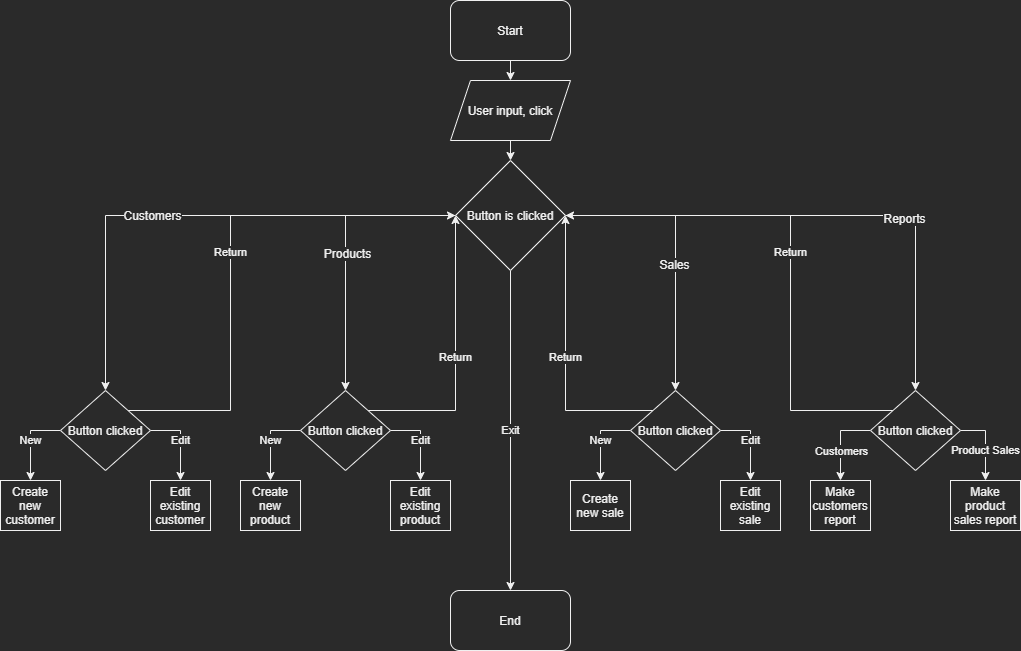

The diagram above was exported from draw.io. Its source (the exported page's mxGraphModel, read from the mxfile embedded in the PNG):
<mxGraphModel dx="1718" dy="510" grid="1" gridSize="10" guides="1" tooltips="1" connect="1" arrows="1" fold="1" page="1" pageScale="1" pageWidth="850" pageHeight="1100" math="0" shadow="0">
  <root>
    <mxCell id="0" />
    <mxCell id="1" parent="0" />
    <mxCell id="MrWjwMhTVmrDGPULPz-T-8" style="edgeStyle=orthogonalEdgeStyle;rounded=0;orthogonalLoop=1;jettySize=auto;html=1;exitX=0.5;exitY=1;exitDx=0;exitDy=0;entryX=0.5;entryY=0;entryDx=0;entryDy=0;" parent="1" source="RvQOnYrcnjMjETQYZbk5-2" target="MrWjwMhTVmrDGPULPz-T-4" edge="1">
      <mxGeometry relative="1" as="geometry" />
    </mxCell>
    <mxCell id="RvQOnYrcnjMjETQYZbk5-2" value="Start" style="rounded=1;whiteSpace=wrap;html=1;" parent="1" vertex="1">
      <mxGeometry x="360" width="120" height="60" as="geometry" />
    </mxCell>
    <mxCell id="2q2EovBtgOth0rbDhV6w-12" value="Exit" style="edgeStyle=orthogonalEdgeStyle;rounded=0;orthogonalLoop=1;jettySize=auto;html=1;exitX=0.5;exitY=1;exitDx=0;exitDy=0;entryX=0.5;entryY=0;entryDx=0;entryDy=0;" parent="1" source="MrWjwMhTVmrDGPULPz-T-2" target="RvQOnYrcnjMjETQYZbk5-4" edge="1">
      <mxGeometry relative="1" as="geometry">
        <Array as="points" />
        <mxPoint x="420" y="300" as="sourcePoint" />
      </mxGeometry>
    </mxCell>
    <mxCell id="RvQOnYrcnjMjETQYZbk5-4" value="End" style="rounded=1;whiteSpace=wrap;html=1;" parent="1" vertex="1">
      <mxGeometry x="360" y="590" width="120" height="60" as="geometry" />
    </mxCell>
    <mxCell id="t_U36BetvP_QV3xUqUTN-14" value="New" style="edgeStyle=orthogonalEdgeStyle;rounded=0;orthogonalLoop=1;jettySize=auto;html=1;exitX=0;exitY=0.5;exitDx=0;exitDy=0;entryX=0.5;entryY=0;entryDx=0;entryDy=0;" parent="1" source="RvQOnYrcnjMjETQYZbk5-13" target="t_U36BetvP_QV3xUqUTN-4" edge="1">
      <mxGeometry relative="1" as="geometry" />
    </mxCell>
    <mxCell id="t_U36BetvP_QV3xUqUTN-15" value="Edit" style="edgeStyle=orthogonalEdgeStyle;rounded=0;orthogonalLoop=1;jettySize=auto;html=1;exitX=1;exitY=0.5;exitDx=0;exitDy=0;entryX=0.5;entryY=0;entryDx=0;entryDy=0;" parent="1" source="RvQOnYrcnjMjETQYZbk5-13" target="t_U36BetvP_QV3xUqUTN-5" edge="1">
      <mxGeometry relative="1" as="geometry" />
    </mxCell>
    <mxCell id="MrWjwMhTVmrDGPULPz-T-28" value="Return" style="edgeStyle=orthogonalEdgeStyle;rounded=0;orthogonalLoop=1;jettySize=auto;html=1;exitX=1;exitY=0;exitDx=0;exitDy=0;entryX=0;entryY=0.5;entryDx=0;entryDy=0;" parent="1" source="RvQOnYrcnjMjETQYZbk5-13" target="MrWjwMhTVmrDGPULPz-T-2" edge="1">
      <mxGeometry relative="1" as="geometry">
        <Array as="points">
          <mxPoint x="140" y="410" />
          <mxPoint x="140" y="215" />
        </Array>
      </mxGeometry>
    </mxCell>
    <mxCell id="RvQOnYrcnjMjETQYZbk5-13" value="Button clicked" style="rhombus;whiteSpace=wrap;html=1;" parent="1" vertex="1">
      <mxGeometry x="-30" y="390" width="90" height="80" as="geometry" />
    </mxCell>
    <mxCell id="t_U36BetvP_QV3xUqUTN-16" value="New" style="edgeStyle=orthogonalEdgeStyle;rounded=0;orthogonalLoop=1;jettySize=auto;html=1;exitX=0;exitY=0.5;exitDx=0;exitDy=0;entryX=0.5;entryY=0;entryDx=0;entryDy=0;" parent="1" source="RvQOnYrcnjMjETQYZbk5-14" target="t_U36BetvP_QV3xUqUTN-12" edge="1">
      <mxGeometry relative="1" as="geometry" />
    </mxCell>
    <mxCell id="t_U36BetvP_QV3xUqUTN-17" value="Edit" style="edgeStyle=orthogonalEdgeStyle;rounded=0;orthogonalLoop=1;jettySize=auto;html=1;exitX=1;exitY=0.5;exitDx=0;exitDy=0;entryX=0.5;entryY=0;entryDx=0;entryDy=0;" parent="1" source="RvQOnYrcnjMjETQYZbk5-14" target="t_U36BetvP_QV3xUqUTN-13" edge="1">
      <mxGeometry relative="1" as="geometry" />
    </mxCell>
    <mxCell id="MrWjwMhTVmrDGPULPz-T-29" value="Return" style="edgeStyle=orthogonalEdgeStyle;rounded=0;orthogonalLoop=1;jettySize=auto;html=1;exitX=1;exitY=0;exitDx=0;exitDy=0;entryX=0;entryY=0.5;entryDx=0;entryDy=0;" parent="1" source="RvQOnYrcnjMjETQYZbk5-14" target="MrWjwMhTVmrDGPULPz-T-2" edge="1">
      <mxGeometry relative="1" as="geometry">
        <Array as="points">
          <mxPoint x="365" y="410" />
        </Array>
      </mxGeometry>
    </mxCell>
    <mxCell id="RvQOnYrcnjMjETQYZbk5-14" value="Button clicked" style="rhombus;whiteSpace=wrap;html=1;" parent="1" vertex="1">
      <mxGeometry x="210" y="390" width="90" height="80" as="geometry" />
    </mxCell>
    <mxCell id="t_U36BetvP_QV3xUqUTN-18" value="New" style="edgeStyle=orthogonalEdgeStyle;rounded=0;orthogonalLoop=1;jettySize=auto;html=1;exitX=0;exitY=0.5;exitDx=0;exitDy=0;entryX=0.5;entryY=0;entryDx=0;entryDy=0;" parent="1" source="RvQOnYrcnjMjETQYZbk5-15" target="t_U36BetvP_QV3xUqUTN-8" edge="1">
      <mxGeometry relative="1" as="geometry" />
    </mxCell>
    <mxCell id="t_U36BetvP_QV3xUqUTN-19" value="Edit" style="edgeStyle=orthogonalEdgeStyle;rounded=0;orthogonalLoop=1;jettySize=auto;html=1;exitX=1;exitY=0.5;exitDx=0;exitDy=0;entryX=0.5;entryY=0;entryDx=0;entryDy=0;" parent="1" source="RvQOnYrcnjMjETQYZbk5-15" target="t_U36BetvP_QV3xUqUTN-9" edge="1">
      <mxGeometry relative="1" as="geometry" />
    </mxCell>
    <mxCell id="MrWjwMhTVmrDGPULPz-T-30" value="Return" style="edgeStyle=orthogonalEdgeStyle;rounded=0;orthogonalLoop=1;jettySize=auto;html=1;exitX=0;exitY=0;exitDx=0;exitDy=0;entryX=1;entryY=0.5;entryDx=0;entryDy=0;" parent="1" source="RvQOnYrcnjMjETQYZbk5-15" target="MrWjwMhTVmrDGPULPz-T-2" edge="1">
      <mxGeometry relative="1" as="geometry">
        <Array as="points">
          <mxPoint x="475" y="410" />
        </Array>
      </mxGeometry>
    </mxCell>
    <mxCell id="RvQOnYrcnjMjETQYZbk5-15" value="Button clicked" style="rhombus;whiteSpace=wrap;html=1;" parent="1" vertex="1">
      <mxGeometry x="540" y="390" width="90" height="80" as="geometry" />
    </mxCell>
    <mxCell id="t_U36BetvP_QV3xUqUTN-20" style="edgeStyle=orthogonalEdgeStyle;rounded=0;orthogonalLoop=1;jettySize=auto;html=1;exitX=0;exitY=0.5;exitDx=0;exitDy=0;entryX=0.5;entryY=0;entryDx=0;entryDy=0;" parent="1" source="RvQOnYrcnjMjETQYZbk5-16" target="t_U36BetvP_QV3xUqUTN-10" edge="1">
      <mxGeometry relative="1" as="geometry" />
    </mxCell>
    <mxCell id="MrWjwMhTVmrDGPULPz-T-32" value="Customers" style="edgeLabel;html=1;align=center;verticalAlign=middle;resizable=0;points=[];" parent="t_U36BetvP_QV3xUqUTN-20" vertex="1" connectable="0">
      <mxGeometry x="0.1" y="3" relative="1" as="geometry">
        <mxPoint x="-3" y="6" as="offset" />
      </mxGeometry>
    </mxCell>
    <mxCell id="t_U36BetvP_QV3xUqUTN-21" value="Product Sales" style="edgeStyle=orthogonalEdgeStyle;rounded=0;orthogonalLoop=1;jettySize=auto;html=1;exitX=1;exitY=0.5;exitDx=0;exitDy=0;entryX=0.5;entryY=0;entryDx=0;entryDy=0;" parent="1" source="RvQOnYrcnjMjETQYZbk5-16" target="t_U36BetvP_QV3xUqUTN-11" edge="1">
      <mxGeometry x="0.2" relative="1" as="geometry">
        <Array as="points">
          <mxPoint x="895" y="430" />
        </Array>
        <mxPoint as="offset" />
      </mxGeometry>
    </mxCell>
    <mxCell id="MrWjwMhTVmrDGPULPz-T-31" value="Return" style="edgeStyle=orthogonalEdgeStyle;rounded=0;orthogonalLoop=1;jettySize=auto;html=1;exitX=0;exitY=0;exitDx=0;exitDy=0;entryX=1;entryY=0.5;entryDx=0;entryDy=0;" parent="1" source="RvQOnYrcnjMjETQYZbk5-16" target="MrWjwMhTVmrDGPULPz-T-2" edge="1">
      <mxGeometry relative="1" as="geometry">
        <Array as="points">
          <mxPoint x="700" y="410" />
          <mxPoint x="700" y="215" />
        </Array>
      </mxGeometry>
    </mxCell>
    <mxCell id="RvQOnYrcnjMjETQYZbk5-16" value="&lt;span&gt;Button clicked&lt;/span&gt;" style="rhombus;whiteSpace=wrap;html=1;" parent="1" vertex="1">
      <mxGeometry x="780" y="390" width="90" height="80" as="geometry" />
    </mxCell>
    <mxCell id="t_U36BetvP_QV3xUqUTN-4" value="Create new customer" style="rounded=0;whiteSpace=wrap;html=1;" parent="1" vertex="1">
      <mxGeometry x="-90" y="480" width="60" height="50" as="geometry" />
    </mxCell>
    <mxCell id="t_U36BetvP_QV3xUqUTN-5" value="Edit existing customer" style="rounded=0;whiteSpace=wrap;html=1;" parent="1" vertex="1">
      <mxGeometry x="60" y="480" width="60" height="50" as="geometry" />
    </mxCell>
    <mxCell id="t_U36BetvP_QV3xUqUTN-8" value="&lt;span&gt;Create new sale&lt;/span&gt;" style="rounded=0;whiteSpace=wrap;html=1;" parent="1" vertex="1">
      <mxGeometry x="480" y="480" width="60" height="50" as="geometry" />
    </mxCell>
    <mxCell id="t_U36BetvP_QV3xUqUTN-9" value="&lt;span&gt;Edit existing sale&lt;/span&gt;" style="rounded=0;whiteSpace=wrap;html=1;" parent="1" vertex="1">
      <mxGeometry x="630" y="480" width="60" height="50" as="geometry" />
    </mxCell>
    <mxCell id="t_U36BetvP_QV3xUqUTN-10" value="Make customers report" style="rounded=0;whiteSpace=wrap;html=1;" parent="1" vertex="1">
      <mxGeometry x="720" y="480" width="60" height="50" as="geometry" />
    </mxCell>
    <mxCell id="t_U36BetvP_QV3xUqUTN-11" value="Make product sales report" style="rounded=0;whiteSpace=wrap;html=1;" parent="1" vertex="1">
      <mxGeometry x="860" y="480" width="70" height="50" as="geometry" />
    </mxCell>
    <mxCell id="t_U36BetvP_QV3xUqUTN-12" value="Create new product" style="rounded=0;whiteSpace=wrap;html=1;" parent="1" vertex="1">
      <mxGeometry x="150" y="480" width="60" height="50" as="geometry" />
    </mxCell>
    <mxCell id="t_U36BetvP_QV3xUqUTN-13" value="Edit existing product" style="rounded=0;whiteSpace=wrap;html=1;" parent="1" vertex="1">
      <mxGeometry x="300" y="480" width="60" height="50" as="geometry" />
    </mxCell>
    <mxCell id="MrWjwMhTVmrDGPULPz-T-13" style="edgeStyle=orthogonalEdgeStyle;rounded=0;orthogonalLoop=1;jettySize=auto;html=1;exitX=0;exitY=0.5;exitDx=0;exitDy=0;entryX=0.5;entryY=0;entryDx=0;entryDy=0;" parent="1" source="MrWjwMhTVmrDGPULPz-T-2" target="RvQOnYrcnjMjETQYZbk5-13" edge="1">
      <mxGeometry relative="1" as="geometry" />
    </mxCell>
    <mxCell id="MrWjwMhTVmrDGPULPz-T-14" value="&lt;span style=&quot;font-size: 12px&quot;&gt;Customers&lt;/span&gt;" style="edgeLabel;html=1;align=center;verticalAlign=middle;resizable=0;points=[];" parent="MrWjwMhTVmrDGPULPz-T-13" vertex="1" connectable="0">
      <mxGeometry x="0.1583" y="-1" relative="1" as="geometry">
        <mxPoint as="offset" />
      </mxGeometry>
    </mxCell>
    <mxCell id="MrWjwMhTVmrDGPULPz-T-16" style="edgeStyle=orthogonalEdgeStyle;rounded=0;orthogonalLoop=1;jettySize=auto;html=1;exitX=0;exitY=0.5;exitDx=0;exitDy=0;" parent="1" source="MrWjwMhTVmrDGPULPz-T-2" target="RvQOnYrcnjMjETQYZbk5-14" edge="1">
      <mxGeometry relative="1" as="geometry" />
    </mxCell>
    <mxCell id="MrWjwMhTVmrDGPULPz-T-17" value="&lt;span style=&quot;font-size: 12px&quot;&gt;Products&lt;/span&gt;" style="edgeLabel;html=1;align=center;verticalAlign=middle;resizable=0;points=[];" parent="MrWjwMhTVmrDGPULPz-T-16" vertex="1" connectable="0">
      <mxGeometry x="0.0333" y="1" relative="1" as="geometry">
        <mxPoint as="offset" />
      </mxGeometry>
    </mxCell>
    <mxCell id="MrWjwMhTVmrDGPULPz-T-18" style="edgeStyle=orthogonalEdgeStyle;rounded=0;orthogonalLoop=1;jettySize=auto;html=1;exitX=1;exitY=0.5;exitDx=0;exitDy=0;entryX=0.5;entryY=0;entryDx=0;entryDy=0;" parent="1" source="MrWjwMhTVmrDGPULPz-T-2" target="RvQOnYrcnjMjETQYZbk5-15" edge="1">
      <mxGeometry relative="1" as="geometry" />
    </mxCell>
    <mxCell id="MrWjwMhTVmrDGPULPz-T-19" value="&lt;span style=&quot;font-size: 12px&quot;&gt;Sales&lt;/span&gt;" style="edgeLabel;html=1;align=center;verticalAlign=middle;resizable=0;points=[];" parent="MrWjwMhTVmrDGPULPz-T-18" vertex="1" connectable="0">
      <mxGeometry x="0.1083" y="-2" relative="1" as="geometry">
        <mxPoint as="offset" />
      </mxGeometry>
    </mxCell>
    <mxCell id="MrWjwMhTVmrDGPULPz-T-21" style="edgeStyle=orthogonalEdgeStyle;rounded=0;orthogonalLoop=1;jettySize=auto;html=1;exitX=1;exitY=0.5;exitDx=0;exitDy=0;entryX=0.5;entryY=0;entryDx=0;entryDy=0;" parent="1" source="MrWjwMhTVmrDGPULPz-T-2" target="RvQOnYrcnjMjETQYZbk5-16" edge="1">
      <mxGeometry relative="1" as="geometry" />
    </mxCell>
    <mxCell id="MrWjwMhTVmrDGPULPz-T-22" value="&lt;span style=&quot;font-size: 12px&quot;&gt;Reports&lt;/span&gt;" style="edgeLabel;html=1;align=center;verticalAlign=middle;resizable=0;points=[];" parent="MrWjwMhTVmrDGPULPz-T-21" vertex="1" connectable="0">
      <mxGeometry x="0.2875" y="-2" relative="1" as="geometry">
        <mxPoint as="offset" />
      </mxGeometry>
    </mxCell>
    <mxCell id="MrWjwMhTVmrDGPULPz-T-2" value="&lt;span&gt;Button is clicked&lt;/span&gt;" style="rhombus;whiteSpace=wrap;html=1;" parent="1" vertex="1">
      <mxGeometry x="365" y="160" width="110" height="110" as="geometry" />
    </mxCell>
    <mxCell id="MrWjwMhTVmrDGPULPz-T-10" style="edgeStyle=orthogonalEdgeStyle;rounded=0;orthogonalLoop=1;jettySize=auto;html=1;exitX=0.5;exitY=1;exitDx=0;exitDy=0;entryX=0.5;entryY=0;entryDx=0;entryDy=0;" parent="1" source="MrWjwMhTVmrDGPULPz-T-4" target="MrWjwMhTVmrDGPULPz-T-2" edge="1">
      <mxGeometry relative="1" as="geometry" />
    </mxCell>
    <mxCell id="MrWjwMhTVmrDGPULPz-T-4" value="User input, click" style="shape=parallelogram;perimeter=parallelogramPerimeter;whiteSpace=wrap;html=1;fixedSize=1;" parent="1" vertex="1">
      <mxGeometry x="360" y="80" width="120" height="60" as="geometry" />
    </mxCell>
  </root>
</mxGraphModel>